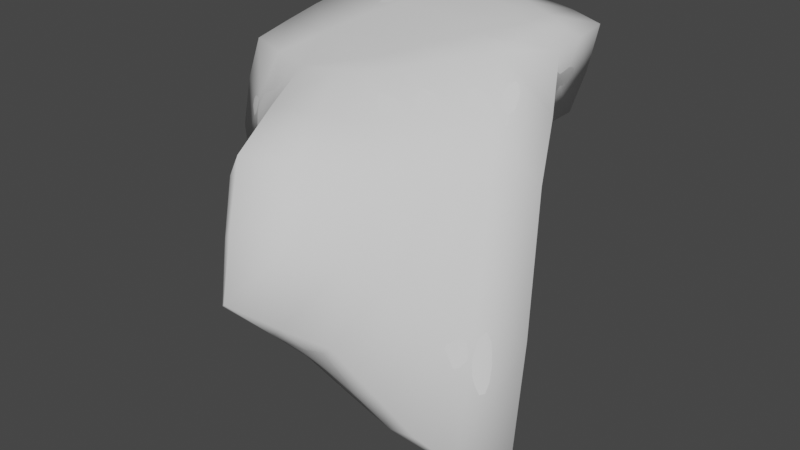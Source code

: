 # Source: Floor5.blend  (saved by Blender 2.92.15; exported with 4.5.12 LTS)
import bpy
from mathutils import Matrix  # noqa: F401  (used for matrix-valued properties, if any)

bpy.ops.wm.read_factory_settings(use_empty=True)
scene = bpy.context.scene
scene.name = 'Scene'

# ---- collections
col_collection = bpy.data.collections.new('Collection'); scene.collection.children.link(col_collection)

# ---- world
world_world = bpy.data.worlds.new('World'); scene.world = world_world
world_world.use_nodes = True; world_world.node_tree.nodes.clear()
_N = world_world.node_tree.nodes; _L = world_world.node_tree.links
n0 = _N.new('ShaderNodeOutputWorld'); n0.name = 'World Output'; n0.location = (300, 300)
n1 = _N.new('ShaderNodeBackground'); n1.name = 'Background'; n1.location = (10, 300)
n1.inputs[0].default_value = (0.05088, 0.05088, 0.05088, 1.0)
_L.new(n1.outputs[0], n0.inputs[0])
n0.is_active_output = True
world_world.color = (0.05088, 0.05088, 0.05088)
world_world.use_sun_shadow = False
world_world.sun_shadow_jitter_overblur = 0.0

# ---- meshes
me_cube_004 = bpy.data.meshes.new('Cube.004')
me_cube_004.from_pydata([(-3.99, 18.97, 3.528), (9.288, 21.87, 20.52), (1.94, 32.57, 3.291), (9.389, 33.17, 20.34), (13.46, 12.95, 3.047), (22.19, 14.32, 20.11), (15.86, 29.27, 3.291), (20.15, 29.34, 20.34), (-22.34, -12.44, -1.936), (-10.25, -8.744, 14.87), (0.4013, -7.357, 15.22), (-3.604, -11.72, -1.985), (-12.0, -24.9, -1.631), (-2.497, -32.58, 10.38), (10.68, -22.56, 6.344), (-0.6209, -16.58, -5.181), (6.423, -8.778, -4.55), (-0.9236, -0.8206, 0.5298), (30.27, -2.473, 6.751), (18.47, 4.561, -3.47), (-23.2, 34.05, 3.291), (-29.48, 26.68, 3.528), (-28.18, 26.78, 20.52), (-21.15, 33.72, 20.34), (-32.58, -3.127, -1.936), (-28.89, -1.72, 14.87), (-0.4798, 6.561, 17.69), (10.04, 2.286, 17.35), (-13.17, 3.266, 0.796), (-28.53, 12.53, 17.69), (-31.03, 11.77, 0.796), (20.34, -12.65, 6.545), (-10.05, -29.96, -19.25), (1.008, -40.2, -11.08), (13.94, -30.0, -17.09), (1.564, -22.39, -29.23), (37.38, -16.77, -47.02), (24.34, -7.552, -53.21), (25.69, -23.97, -34.2), (10.14, -17.37, -40.22)], [], [(1, 3, 23, 22), (2, 3, 7, 6), (6, 7, 5, 4), (27, 26, 9, 10), (2, 6, 4, 0), (7, 3, 1, 5), (10, 9, 13, 14), (28, 8, 24, 30), (28, 17, 11, 8), (15, 16, 39, 35), (16, 17, 4, 19), (8, 11, 15, 12), (9, 8, 12, 13), (4, 5, 18, 19), (27, 31, 18, 5), (12, 15, 35, 32), (10, 14, 31, 27), (21, 22, 23, 20), (29, 30, 24, 25), (2, 0, 21, 20), (26, 1, 22, 29), (3, 2, 20, 23), (8, 9, 25, 24), (9, 26, 29, 25), (22, 21, 30, 29), (0, 4, 17, 28), (0, 28, 30, 21), (5, 1, 26, 27), (15, 11, 17, 16), (18, 31, 38, 36), (35, 34, 33, 32), (38, 39, 37, 36), (34, 35, 39, 38), (13, 12, 32, 33), (16, 19, 37, 39), (14, 13, 33, 34), (31, 14, 34, 38), (19, 18, 36, 37)])
me_cube_004.polygons.foreach_set('use_smooth', [True] * 38)
_uv = me_cube_004.uv_layers.new(name='UVMap')
_uv.uv.foreach_set('vector', [0.875, 0.75, 0.875, 0.5, 0.875, 0.5, 0.875, 0.75, 0.375, 0.25, 0.625, 0.25, 0.625, 0.5, 0.375, 0.5, 0.375, 0.5, 0.625, 0.5, 0.625, 0.75, 0.375, 0.75, 0.625, 0.75, 0.875, 0.75, 0.875, 0.75, 0.625, 0.75, 0.125, 0.5, 0.375, 0.5, 0.375, 0.75, 0.125, 0.75, 0.625, 0.5, 0.875, 0.5, 0.875, 0.75, 0.625, 0.75, 0.625, 0.75, 0.875, 0.75, 0.875, 0.75, 0.625, 0.75, 0.125, 0.75, 0.125, 0.75, 0.125, 0.75, 0.125, 0.75, 0.125, 0.75, 0.375, 0.75, 0.375, 0.75, 0.125, 0.75, 0.375, 0.75, 0.375, 0.75, 0.375, 0.75, 0.375, 0.75, 0.375, 0.75, 0.375, 0.75, 0.375, 0.75, 0.375, 0.75, 0.125, 0.75, 0.375, 0.75, 0.375, 0.75, 0.125, 0.75, 0.625, 0.0, 0.375, 0.0, 0.375, 0.0, 0.625, 0.0, 0.375, 0.75, 0.625, 0.75, 0.625, 0.75, 0.375, 0.75, 0.625, 0.75, 0.625, 0.75, 0.625, 0.75, 0.625, 0.75, 0.125, 0.75, 0.375, 0.75, 0.375, 0.75, 0.125, 0.75, 0.625, 0.75, 0.625, 0.75, 0.625, 0.75, 0.625, 0.75, 0.375, 0.0, 0.625, 0.0, 0.625, 0.25, 0.375, 0.25, 0.625, 0.0, 0.375, 0.0, 0.375, 0.0, 0.625, 0.0, 0.125, 0.5, 0.125, 0.75, 0.125, 0.75, 0.125, 0.5, 0.875, 0.75, 0.875, 0.75, 0.875, 0.75, 0.875, 0.75, 0.625, 0.25, 0.375, 0.25, 0.375, 0.25, 0.625, 0.25, 0.375, 0.0, 0.625, 0.0, 0.625, 0.0, 0.375, 0.0, 0.875, 0.75, 0.875, 0.75, 0.875, 0.75, 0.875, 0.75, 0.625, 0.0, 0.375, 0.0, 0.375, 0.0, 0.625, 0.0, 0.125, 0.75, 0.375, 0.75, 0.375, 0.75, 0.125, 0.75, 0.125, 0.75, 0.125, 0.75, 0.125, 0.75, 0.125, 0.75, 0.625, 0.75, 0.875, 0.75, 0.875, 0.75, 0.625, 0.75, 0.375, 0.75, 0.375, 0.75, 0.375, 0.75, 0.375, 0.75, 0.625, 0.75, 0.625, 0.75, 0.625, 0.75, 0.625, 0.75, 0.375, 0.75, 0.625, 0.75, 0.625, 1.0, 0.375, 1.0, 0.625, 0.75, 0.375, 0.75, 0.375, 0.75, 0.625, 0.75, 0.625, 0.75, 0.375, 0.75, 0.375, 0.75, 0.625, 0.75, 0.625, 0.0, 0.375, 0.0, 0.375, 0.0, 0.625, 0.0, 0.375, 0.75, 0.375, 0.75, 0.375, 0.75, 0.375, 0.75, 0.625, 0.75, 0.875, 0.75, 0.875, 0.75, 0.625, 0.75, 0.625, 0.75, 0.625, 0.75, 0.625, 0.75, 0.625, 0.75, 0.375, 0.75, 0.625, 0.75, 0.625, 0.75, 0.375, 0.75])
me_cube_004.use_remesh_fix_poles = True
me_cube_004.use_remesh_preserve_attributes = False
me_cube_004.use_mirror_vertex_groups = False
me_cube_004.update()
me_cube_001 = bpy.data.meshes.new('Cube.001')
me_cube_001.from_pydata([(-3.99, 18.97, 3.528), (9.288, 21.87, 20.52), (1.94, 32.57, 3.291), (9.389, 33.17, 20.34), (13.46, 12.95, 3.047), (22.19, 14.32, 20.11), (15.86, 29.27, 3.291), (20.15, 29.34, 20.34), (-22.34, -12.44, -1.936), (-10.25, -8.744, 14.87), (0.4013, -7.357, 15.22), (-3.604, -11.72, -1.985), (-12.0, -24.9, -1.631), (-2.497, -32.58, 10.38), (10.68, -22.56, 6.344), (-0.6209, -16.58, -5.181), (6.423, -8.778, -4.55), (-0.9236, -0.8206, 0.5298), (30.27, -2.473, 6.751), (18.47, 4.561, -3.47), (-23.2, 34.05, 3.291), (-29.48, 26.68, 3.528), (-28.18, 26.78, 20.52), (-21.15, 33.72, 20.34), (-32.58, -3.127, -1.936), (-28.89, -1.72, 14.87), (-0.4798, 6.561, 17.69), (10.04, 2.286, 17.35), (-13.17, 3.266, 0.796), (-28.53, 12.53, 17.69), (-31.03, 11.77, 0.796), (20.34, -12.65, 6.545), (-10.05, -29.96, -19.25), (1.008, -40.2, -11.08), (13.94, -30.0, -17.09), (1.564, -22.39, -29.23), (37.38, -16.77, -47.02), (24.34, -7.552, -53.21), (25.69, -23.97, -34.2), (10.14, -17.37, -40.22)], [], [(1, 3, 23, 22), (2, 3, 7, 6), (6, 7, 5, 4), (27, 26, 9, 10), (2, 6, 4, 0), (7, 3, 1, 5), (10, 9, 13, 14), (28, 8, 24, 30), (28, 17, 11, 8), (15, 16, 39, 35), (16, 17, 4, 19), (8, 11, 15, 12), (9, 8, 12, 13), (4, 5, 18, 19), (27, 31, 18, 5), (12, 15, 35, 32), (10, 14, 31, 27), (21, 22, 23, 20), (29, 30, 24, 25), (2, 0, 21, 20), (26, 1, 22, 29), (3, 2, 20, 23), (8, 9, 25, 24), (9, 26, 29, 25), (22, 21, 30, 29), (0, 4, 17, 28), (0, 28, 30, 21), (5, 1, 26, 27), (15, 11, 17, 16), (18, 31, 38, 36), (35, 34, 33, 32), (38, 39, 37, 36), (34, 35, 39, 38), (13, 12, 32, 33), (16, 19, 37, 39), (14, 13, 33, 34), (31, 14, 34, 38), (19, 18, 36, 37)])
me_cube_001.polygons.foreach_set('use_smooth', [True] * 38)
_uv = me_cube_001.uv_layers.new(name='UVMap')
_uv.uv.foreach_set('vector', [0.875, 0.75, 0.875, 0.5, 0.875, 0.5, 0.875, 0.75, 0.375, 0.25, 0.625, 0.25, 0.625, 0.5, 0.375, 0.5, 0.375, 0.5, 0.625, 0.5, 0.625, 0.75, 0.375, 0.75, 0.625, 0.75, 0.875, 0.75, 0.875, 0.75, 0.625, 0.75, 0.125, 0.5, 0.375, 0.5, 0.375, 0.75, 0.125, 0.75, 0.625, 0.5, 0.875, 0.5, 0.875, 0.75, 0.625, 0.75, 0.625, 0.75, 0.875, 0.75, 0.875, 0.75, 0.625, 0.75, 0.125, 0.75, 0.125, 0.75, 0.125, 0.75, 0.125, 0.75, 0.125, 0.75, 0.375, 0.75, 0.375, 0.75, 0.125, 0.75, 0.375, 0.75, 0.375, 0.75, 0.375, 0.75, 0.375, 0.75, 0.375, 0.75, 0.375, 0.75, 0.375, 0.75, 0.375, 0.75, 0.125, 0.75, 0.375, 0.75, 0.375, 0.75, 0.125, 0.75, 0.625, 0.0, 0.375, 0.0, 0.375, 0.0, 0.625, 0.0, 0.375, 0.75, 0.625, 0.75, 0.625, 0.75, 0.375, 0.75, 0.625, 0.75, 0.625, 0.75, 0.625, 0.75, 0.625, 0.75, 0.125, 0.75, 0.375, 0.75, 0.375, 0.75, 0.125, 0.75, 0.625, 0.75, 0.625, 0.75, 0.625, 0.75, 0.625, 0.75, 0.375, 0.0, 0.625, 0.0, 0.625, 0.25, 0.375, 0.25, 0.625, 0.0, 0.375, 0.0, 0.375, 0.0, 0.625, 0.0, 0.125, 0.5, 0.125, 0.75, 0.125, 0.75, 0.125, 0.5, 0.875, 0.75, 0.875, 0.75, 0.875, 0.75, 0.875, 0.75, 0.625, 0.25, 0.375, 0.25, 0.375, 0.25, 0.625, 0.25, 0.375, 0.0, 0.625, 0.0, 0.625, 0.0, 0.375, 0.0, 0.875, 0.75, 0.875, 0.75, 0.875, 0.75, 0.875, 0.75, 0.625, 0.0, 0.375, 0.0, 0.375, 0.0, 0.625, 0.0, 0.125, 0.75, 0.375, 0.75, 0.375, 0.75, 0.125, 0.75, 0.125, 0.75, 0.125, 0.75, 0.125, 0.75, 0.125, 0.75, 0.625, 0.75, 0.875, 0.75, 0.875, 0.75, 0.625, 0.75, 0.375, 0.75, 0.375, 0.75, 0.375, 0.75, 0.375, 0.75, 0.625, 0.75, 0.625, 0.75, 0.625, 0.75, 0.625, 0.75, 0.375, 0.75, 0.625, 0.75, 0.625, 1.0, 0.375, 1.0, 0.625, 0.75, 0.375, 0.75, 0.375, 0.75, 0.625, 0.75, 0.625, 0.75, 0.375, 0.75, 0.375, 0.75, 0.625, 0.75, 0.625, 0.0, 0.375, 0.0, 0.375, 0.0, 0.625, 0.0, 0.375, 0.75, 0.375, 0.75, 0.375, 0.75, 0.375, 0.75, 0.625, 0.75, 0.875, 0.75, 0.875, 0.75, 0.625, 0.75, 0.625, 0.75, 0.625, 0.75, 0.625, 0.75, 0.625, 0.75, 0.375, 0.75, 0.625, 0.75, 0.625, 0.75, 0.375, 0.75])
me_cube_001.use_remesh_fix_poles = True
me_cube_001.use_remesh_preserve_attributes = False
me_cube_001.use_mirror_vertex_groups = False
me_cube_001.update()

# ---- objects
ob_cube_003 = bpy.data.objects.new('Cube.003', me_cube_004)
ob_empty = bpy.data.objects.new('Empty', None)
ob_col = bpy.data.objects.new('COL', me_cube_001)

# ---- transforms, parenting, visibility, modifiers, constraints
ob_cube_003.location = (0.0, 0.0, 0.0)
ob_cube_003.lineart.crease_threshold = 0.0
_m = ob_cube_003.modifiers.new('Smooth', 'SMOOTH')
_m = ob_cube_003.modifiers.new('Subdivision', 'SUBSURF')
_m.uv_smooth = 'PRESERVE_CORNERS'
_m.subdivision_type = 'SIMPLE'
_m.render_levels = 1
_m = ob_cube_003.modifiers.new('Subdivision.001', 'SUBSURF')
_m.uv_smooth = 'PRESERVE_CORNERS'
_m.render_levels = 1
_m = ob_cube_003.modifiers.new('Displace', 'DISPLACE')
_m.strength = 5.0
_m.texture_coords = 'OBJECT'
_m.texture_coords_object = ob_empty
_m = ob_cube_003.modifiers.new('Subdivision.002', 'SUBSURF')
_m.uv_smooth = 'PRESERVE_CORNERS'
ob_empty.location = (8.078, -35.83, -4.11)
ob_empty.empty_display_size = 4.163
ob_empty.lineart.crease_threshold = 0.0
ob_col.location = (0.0, 0.0, 0.0)
ob_col.lineart.crease_threshold = 0.0
_m = ob_col.modifiers.new('Smooth', 'SMOOTH')
_m = ob_col.modifiers.new('Subdivision', 'SUBSURF')
_m.uv_smooth = 'PRESERVE_CORNERS'
_m.subdivision_type = 'SIMPLE'
_m.render_levels = 1
_m = ob_col.modifiers.new('Displace', 'DISPLACE')
_m.strength = 5.0
_m.texture_coords = 'OBJECT'
_m.texture_coords_object = ob_empty

# ---- collection membership
col_collection.objects.link(ob_cube_003)
col_collection.objects.link(ob_empty)
col_collection.objects.link(ob_col)

# ---- scene / render settings (as saved in the file)
scene.frame_start = 1; scene.frame_end = 250; scene.frame_set(1)
scene.render.engine = 'BLENDER_EEVEE_NEXT'
scene.cycles.use_denoising = False
scene.cycles.samples = 128
scene.cycles.sampling_pattern = 'TABULATED_SOBOL'
scene.cycles.use_adaptive_sampling = False
scene.cycles.use_light_tree = False
scene.view_settings.view_transform = 'Filmic'
bpy.context.view_layer.update()

# ---- added for rendering (the .blend has no active camera and no usable light): camera, sun
cam_auto = bpy.data.cameras.new('AutoCamera')
cam_auto.lens = 50.0
cam_auto.sensor_width = 36.0
cam_auto.clip_end = 1928.11
ob_auto_camera = bpy.data.objects.new('AutoCamera', cam_auto)
scene.collection.objects.link(ob_auto_camera)
ob_auto_camera.location = (111.939, -132.59, 75.5137)
ob_auto_camera.rotation_euler = (1.09748, -7.21219e-08, 0.694738)
scene.camera = ob_auto_camera
light_auto_sun = bpy.data.lights.new('AutoSun', 'SUN')
light_auto_sun.energy = 3.0
light_auto_sun.angle = 0.0523599
ob_auto_sun = bpy.data.objects.new('AutoSun', light_auto_sun)
scene.collection.objects.link(ob_auto_sun)
ob_auto_sun.rotation_euler = (0.872665, 0.174533, 0.523599)
bpy.context.view_layer.update()
